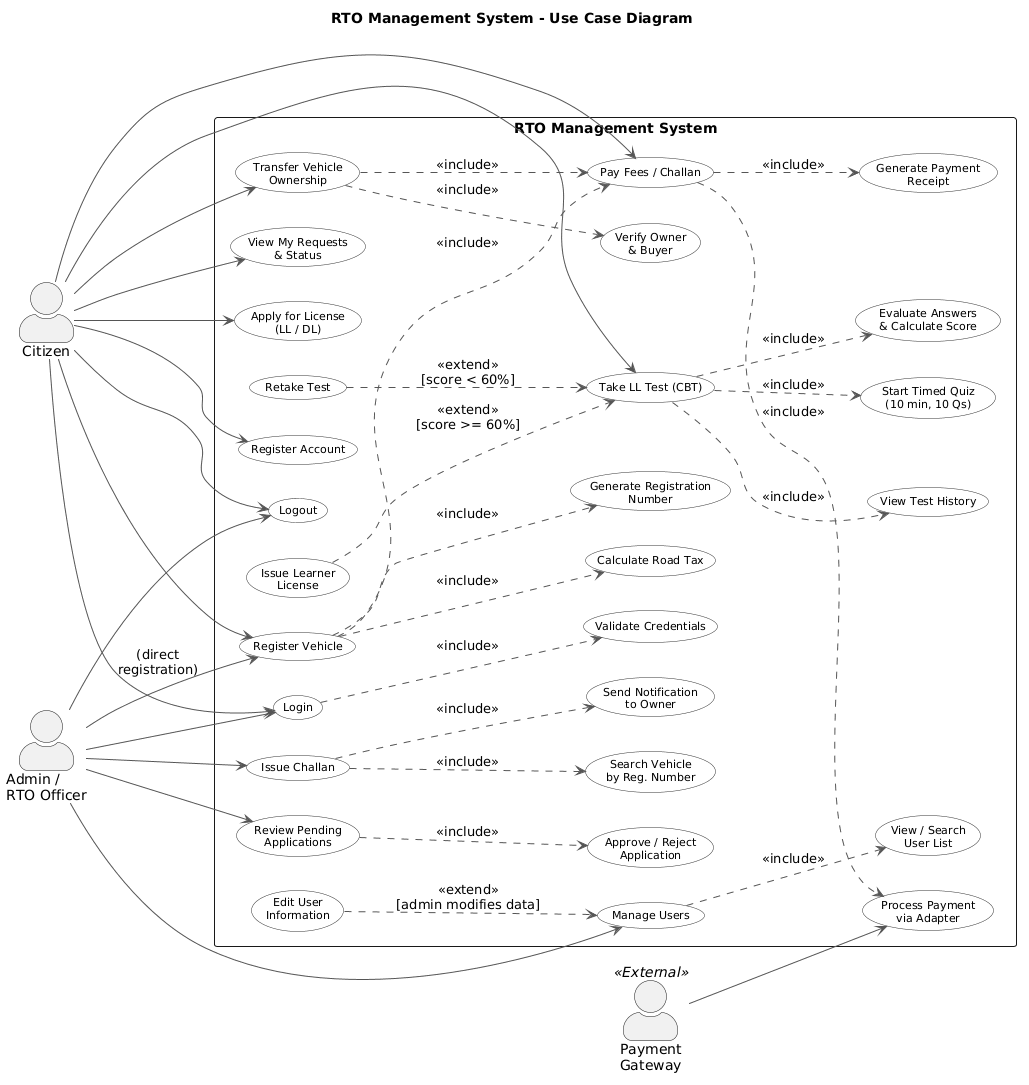

The diagram above was rendered by PlantUML. Its source (embedded in the PNG):
@startuml
title RTO Management System - Use Case Diagram

left to right direction

skinparam actorStyle awesome
skinparam packageStyle rectangle
skinparam usecase {
    BackgroundColor #FEFEFE
    BorderColor #333333
    ArrowColor #555555
    FontSize 11
}

' ===== ACTORS =====
actor "Citizen" as Citizen
actor "Admin /\nRTO Officer" as Admin
actor "Payment\nGateway" as PG <<External>>

' ===== SYSTEM BOUNDARY =====
rectangle "RTO Management System" {

    ' --- Authentication ---
    usecase "Login" as UC_Login
    usecase "Register Account" as UC_Register
    usecase "Validate Credentials" as UC_ValidateCred

    ' --- Vehicle Management ---
    usecase "Register Vehicle" as UC_RegVehicle
    usecase "Calculate Road Tax" as UC_CalcTax
    usecase "Generate Registration\nNumber" as UC_GenReg

    ' --- License Management ---
    usecase "Apply for License\n(LL / DL)" as UC_ApplyLicense
    usecase "Take LL Test (CBT)" as UC_TakeCBT
    usecase "Start Timed Quiz\n(10 min, 10 Qs)" as UC_StartQuiz
    usecase "Evaluate Answers\n& Calculate Score" as UC_EvalAnswers
    usecase "Issue Learner\nLicense" as UC_IssueLL
    usecase "View Test History" as UC_TestHistory
    usecase "Retake Test" as UC_Retake

    ' --- Ownership Transfer ---
    usecase "Transfer Vehicle\nOwnership" as UC_Transfer
    usecase "Verify Owner\n& Buyer" as UC_VerifyParties

    ' --- Challan Management ---
    usecase "Issue Challan" as UC_IssueChallan
    usecase "Search Vehicle\nby Reg. Number" as UC_SearchVehicle
    usecase "Send Notification\nto Owner" as UC_Notify

    ' --- Payment ---
    usecase "Pay Fees / Challan" as UC_Pay
    usecase "Process Payment\nvia Adapter" as UC_ProcessPay
    usecase "Generate Payment\nReceipt" as UC_Receipt

    ' --- Admin Functions ---
    usecase "Manage Users" as UC_ManageUsers
    usecase "View / Search\nUser List" as UC_ViewUsers
    usecase "Edit User\nInformation" as UC_EditUser
    usecase "Review Pending\nApplications" as UC_ReviewApps
    usecase "Approve / Reject\nApplication" as UC_Decision

    ' --- Citizen Dashboard ---
    usecase "View My Requests\n& Status" as UC_MyRequests

    ' --- Logout ---
    usecase "Logout" as UC_Logout
}

' ===== ACTOR ASSOCIATIONS =====

' -- Citizen Actions --
Citizen --> UC_Login
Citizen --> UC_Register
Citizen --> UC_RegVehicle
Citizen --> UC_ApplyLicense
Citizen --> UC_TakeCBT
Citizen --> UC_Transfer
Citizen --> UC_Pay
Citizen --> UC_MyRequests
Citizen --> UC_Logout

' -- Admin Actions --
Admin --> UC_Login
Admin --> UC_ManageUsers
Admin --> UC_IssueChallan
Admin --> UC_ReviewApps
Admin --> UC_RegVehicle : (direct\nregistration)
Admin --> UC_Logout

' -- External System --
PG --> UC_ProcessPay

' ===== <<include>> RELATIONSHIPS =====
' (Base use case ----> Included use case)
' Meaning: the base ALWAYS invokes the included

UC_Login ..> UC_ValidateCred : <<include>>

UC_RegVehicle ..> UC_CalcTax : <<include>>
UC_RegVehicle ..> UC_GenReg : <<include>>
UC_RegVehicle ..> UC_Pay : <<include>>

UC_TakeCBT ..> UC_TestHistory : <<include>>
UC_TakeCBT ..> UC_StartQuiz : <<include>>
UC_TakeCBT ..> UC_EvalAnswers : <<include>>

UC_Transfer ..> UC_VerifyParties : <<include>>
UC_Transfer ..> UC_Pay : <<include>>

UC_IssueChallan ..> UC_SearchVehicle : <<include>>
UC_IssueChallan ..> UC_Notify : <<include>>

UC_Pay ..> UC_ProcessPay : <<include>>
UC_Pay ..> UC_Receipt : <<include>>

UC_ManageUsers ..> UC_ViewUsers : <<include>>

UC_ReviewApps ..> UC_Decision : <<include>>

' ===== <<extend>> RELATIONSHIPS =====
' (Extending use case ----> Base use case)
' Meaning: extending OPTIONALLY occurs under a condition

UC_IssueLL ..> UC_TakeCBT : <<extend>>\n[score >= 60%]
UC_Retake ..> UC_TakeCBT : <<extend>>\n[score < 60%]
UC_EditUser ..> UC_ManageUsers : <<extend>>\n[admin modifies data]
@enduml